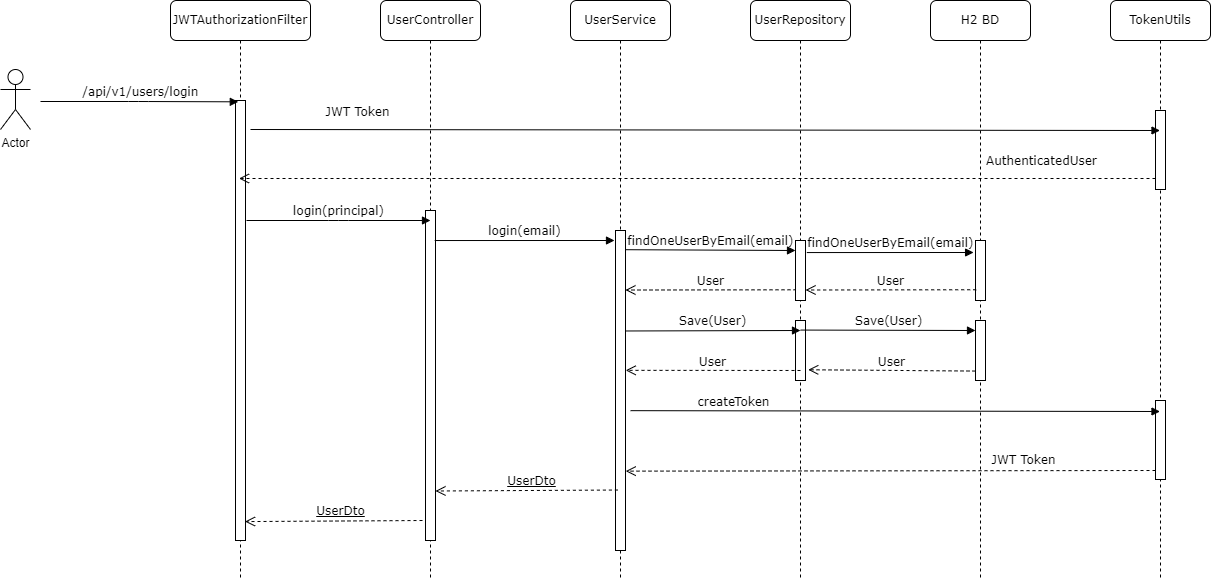

The diagram above was exported from draw.io. Its source (the exported page's mxGraphModel, read from the mxfile embedded in the PNG):
<mxGraphModel dx="1584" dy="2216" grid="1" gridSize="10" guides="1" tooltips="1" connect="1" arrows="1" fold="1" page="1" pageScale="1" pageWidth="1100" pageHeight="850" background="none" math="0" shadow="0">
  <root>
    <mxCell id="0" />
    <mxCell id="1" parent="0" />
    <mxCell id="7baba1c4bc27f4b0-2" value="UserController" style="shape=umlLifeline;perimeter=lifelinePerimeter;whiteSpace=wrap;html=1;container=1;collapsible=0;recursiveResize=0;outlineConnect=0;rounded=1;shadow=0;comic=0;labelBackgroundColor=none;strokeWidth=1;fontFamily=Verdana;fontSize=12;align=center;" parent="1" vertex="1">
      <mxGeometry x="390" y="70" width="100" height="580" as="geometry" />
    </mxCell>
    <mxCell id="7baba1c4bc27f4b0-10" value="" style="html=1;points=[];perimeter=orthogonalPerimeter;rounded=0;shadow=0;comic=0;labelBackgroundColor=none;strokeWidth=1;fontFamily=Verdana;fontSize=12;align=center;" parent="7baba1c4bc27f4b0-2" vertex="1">
      <mxGeometry x="45" y="210" width="10" height="330" as="geometry" />
    </mxCell>
    <mxCell id="7baba1c4bc27f4b0-3" value="UserService" style="shape=umlLifeline;perimeter=lifelinePerimeter;whiteSpace=wrap;html=1;container=1;collapsible=0;recursiveResize=0;outlineConnect=0;rounded=1;shadow=0;comic=0;labelBackgroundColor=none;strokeWidth=1;fontFamily=Verdana;fontSize=12;align=center;" parent="1" vertex="1">
      <mxGeometry x="580" y="70" width="100" height="580" as="geometry" />
    </mxCell>
    <mxCell id="7baba1c4bc27f4b0-13" value="" style="html=1;points=[];perimeter=orthogonalPerimeter;rounded=0;shadow=0;comic=0;labelBackgroundColor=none;strokeWidth=1;fontFamily=Verdana;fontSize=12;align=center;" parent="7baba1c4bc27f4b0-3" vertex="1">
      <mxGeometry x="45" y="230" width="10" height="320" as="geometry" />
    </mxCell>
    <mxCell id="EB13tPsXlVDfvkouBFXm-6" value="User" style="html=1;verticalAlign=bottom;endArrow=open;dashed=1;endSize=8;labelBackgroundColor=none;fontFamily=Verdana;fontSize=12;exitX=-0.243;exitY=0.9;exitDx=0;exitDy=0;exitPerimeter=0;entryX=0.993;entryY=0.186;entryDx=0;entryDy=0;entryPerimeter=0;" edge="1" parent="7baba1c4bc27f4b0-3" target="7baba1c4bc27f4b0-13">
      <mxGeometry x="0.0058" y="1" relative="1" as="geometry">
        <mxPoint x="70" y="290" as="targetPoint" />
        <mxPoint x="226" y="289.29" as="sourcePoint" />
        <mxPoint as="offset" />
      </mxGeometry>
    </mxCell>
    <mxCell id="7baba1c4bc27f4b0-8" value="JWTAuthorizationFilter" style="shape=umlLifeline;perimeter=lifelinePerimeter;whiteSpace=wrap;html=1;container=1;collapsible=0;recursiveResize=0;outlineConnect=0;rounded=1;shadow=0;comic=0;labelBackgroundColor=none;strokeWidth=1;fontFamily=Verdana;fontSize=12;align=center;" parent="1" vertex="1">
      <mxGeometry x="180" y="70" width="140" height="580" as="geometry" />
    </mxCell>
    <mxCell id="7baba1c4bc27f4b0-9" value="" style="html=1;points=[];perimeter=orthogonalPerimeter;rounded=0;shadow=0;comic=0;labelBackgroundColor=none;strokeWidth=1;fontFamily=Verdana;fontSize=12;align=center;" parent="7baba1c4bc27f4b0-8" vertex="1">
      <mxGeometry x="65" y="100" width="10" height="440" as="geometry" />
    </mxCell>
    <mxCell id="z3AE9joYitP0UEzb1U0t-2" value="/api/v1/users/login" style="html=1;verticalAlign=bottom;endArrow=block;entryX=0.279;entryY=0.003;labelBackgroundColor=none;fontFamily=Verdana;fontSize=12;edgeStyle=elbowEdgeStyle;elbow=horizontal;entryDx=0;entryDy=0;entryPerimeter=0;" parent="7baba1c4bc27f4b0-8" edge="1" target="7baba1c4bc27f4b0-9">
      <mxGeometry relative="1" as="geometry">
        <mxPoint x="-130" y="101" as="sourcePoint" />
        <mxPoint x="45" y="99" as="targetPoint" />
      </mxGeometry>
    </mxCell>
    <mxCell id="z3AE9joYitP0UEzb1U0t-1" value="Actor" style="shape=umlActor;verticalLabelPosition=bottom;verticalAlign=top;html=1;outlineConnect=0;" parent="1" vertex="1">
      <mxGeometry x="10" y="139" width="30" height="60" as="geometry" />
    </mxCell>
    <mxCell id="z3AE9joYitP0UEzb1U0t-10" value="UserRepository" style="shape=umlLifeline;perimeter=lifelinePerimeter;whiteSpace=wrap;html=1;container=1;collapsible=0;recursiveResize=0;outlineConnect=0;rounded=1;shadow=0;comic=0;labelBackgroundColor=none;strokeWidth=1;fontFamily=Verdana;fontSize=12;align=center;" parent="1" vertex="1">
      <mxGeometry x="760" y="70" width="100" height="580" as="geometry" />
    </mxCell>
    <mxCell id="z3AE9joYitP0UEzb1U0t-11" value="" style="html=1;points=[];perimeter=orthogonalPerimeter;rounded=0;shadow=0;comic=0;labelBackgroundColor=none;strokeWidth=1;fontFamily=Verdana;fontSize=12;align=center;" parent="z3AE9joYitP0UEzb1U0t-10" vertex="1">
      <mxGeometry x="45" y="240" width="10" height="60" as="geometry" />
    </mxCell>
    <mxCell id="EB13tPsXlVDfvkouBFXm-5" value="findOneUserByEmail(email)" style="html=1;verticalAlign=bottom;endArrow=block;entryX=0;entryY=0;labelBackgroundColor=none;fontFamily=Verdana;fontSize=12;edgeStyle=elbowEdgeStyle;elbow=vertical;exitX=1.022;exitY=0.06;exitDx=0;exitDy=0;exitPerimeter=0;" edge="1" parent="z3AE9joYitP0UEzb1U0t-10" source="7baba1c4bc27f4b0-13">
      <mxGeometry relative="1" as="geometry">
        <mxPoint x="-120" y="250" as="sourcePoint" />
        <mxPoint x="45" y="250" as="targetPoint" />
        <Array as="points" />
      </mxGeometry>
    </mxCell>
    <mxCell id="EB13tPsXlVDfvkouBFXm-8" value="" style="html=1;points=[];perimeter=orthogonalPerimeter;rounded=0;shadow=0;comic=0;labelBackgroundColor=none;strokeWidth=1;fontFamily=Verdana;fontSize=12;align=center;" vertex="1" parent="z3AE9joYitP0UEzb1U0t-10">
      <mxGeometry x="45" y="320" width="10" height="60" as="geometry" />
    </mxCell>
    <mxCell id="z3AE9joYitP0UEzb1U0t-20" value="TokenUtils" style="shape=umlLifeline;perimeter=lifelinePerimeter;whiteSpace=wrap;html=1;container=1;collapsible=0;recursiveResize=0;outlineConnect=0;rounded=1;shadow=0;comic=0;labelBackgroundColor=none;strokeWidth=1;fontFamily=Verdana;fontSize=12;align=center;" parent="1" vertex="1">
      <mxGeometry x="1120" y="70" width="100" height="580" as="geometry" />
    </mxCell>
    <mxCell id="z3AE9joYitP0UEzb1U0t-21" value="" style="html=1;points=[];perimeter=orthogonalPerimeter;rounded=0;shadow=0;comic=0;labelBackgroundColor=none;strokeWidth=1;fontFamily=Verdana;fontSize=12;align=center;" parent="z3AE9joYitP0UEzb1U0t-20" vertex="1">
      <mxGeometry x="45" y="110" width="10" height="79" as="geometry" />
    </mxCell>
    <mxCell id="z3AE9joYitP0UEzb1U0t-18" value="AuthenticatedUser" style="html=1;verticalAlign=bottom;endArrow=open;dashed=1;endSize=8;labelBackgroundColor=none;fontFamily=Verdana;fontSize=12;exitX=-0.243;exitY=0.9;exitDx=0;exitDy=0;exitPerimeter=0;" parent="z3AE9joYitP0UEzb1U0t-20" edge="1" target="7baba1c4bc27f4b0-8">
      <mxGeometry x="-0.7518" y="-8" relative="1" as="geometry">
        <mxPoint x="-130" y="178" as="targetPoint" />
        <mxPoint x="45" y="178" as="sourcePoint" />
        <mxPoint as="offset" />
      </mxGeometry>
    </mxCell>
    <mxCell id="EB13tPsXlVDfvkouBFXm-11" value="" style="html=1;points=[];perimeter=orthogonalPerimeter;rounded=0;shadow=0;comic=0;labelBackgroundColor=none;strokeWidth=1;fontFamily=Verdana;fontSize=12;align=center;" vertex="1" parent="z3AE9joYitP0UEzb1U0t-20">
      <mxGeometry x="45" y="400" width="10" height="79" as="geometry" />
    </mxCell>
    <mxCell id="EB13tPsXlVDfvkouBFXm-12" value="JWT Token" style="html=1;verticalAlign=bottom;endArrow=open;dashed=1;endSize=8;labelBackgroundColor=none;fontFamily=Verdana;fontSize=12;exitX=-0.243;exitY=0.9;exitDx=0;exitDy=0;exitPerimeter=0;entryX=1.022;entryY=0.752;entryDx=0;entryDy=0;entryPerimeter=0;" edge="1" parent="z3AE9joYitP0UEzb1U0t-20" target="7baba1c4bc27f4b0-13">
      <mxGeometry x="-0.5015" y="-1" relative="1" as="geometry">
        <mxPoint x="-470" y="470" as="targetPoint" />
        <mxPoint x="45" y="470" as="sourcePoint" />
        <mxPoint as="offset" />
      </mxGeometry>
    </mxCell>
    <mxCell id="EB13tPsXlVDfvkouBFXm-1" value="login(principal)" style="html=1;verticalAlign=bottom;endArrow=block;entryX=0;entryY=0;labelBackgroundColor=none;fontFamily=Verdana;fontSize=12;edgeStyle=elbowEdgeStyle;elbow=vertical;" edge="1" parent="1">
      <mxGeometry relative="1" as="geometry">
        <mxPoint x="256" y="290" as="sourcePoint" />
        <mxPoint x="440" y="290" as="targetPoint" />
      </mxGeometry>
    </mxCell>
    <mxCell id="EB13tPsXlVDfvkouBFXm-2" value="JWT Token" style="html=1;verticalAlign=bottom;endArrow=block;labelBackgroundColor=none;fontFamily=Verdana;fontSize=12;edgeStyle=elbowEdgeStyle;elbow=vertical;" edge="1" parent="1" target="z3AE9joYitP0UEzb1U0t-20">
      <mxGeometry x="-0.763" y="9" relative="1" as="geometry">
        <mxPoint x="260" y="199" as="sourcePoint" />
        <mxPoint x="444" y="199" as="targetPoint" />
        <mxPoint as="offset" />
      </mxGeometry>
    </mxCell>
    <mxCell id="EB13tPsXlVDfvkouBFXm-4" value="login(email)" style="html=1;verticalAlign=bottom;endArrow=block;entryX=0;entryY=0;labelBackgroundColor=none;fontFamily=Verdana;fontSize=12;edgeStyle=elbowEdgeStyle;elbow=vertical;exitX=0.921;exitY=0.091;exitDx=0;exitDy=0;exitPerimeter=0;" edge="1" parent="1" source="7baba1c4bc27f4b0-10">
      <mxGeometry relative="1" as="geometry">
        <mxPoint x="450" y="310" as="sourcePoint" />
        <mxPoint x="624" y="310" as="targetPoint" />
      </mxGeometry>
    </mxCell>
    <mxCell id="EB13tPsXlVDfvkouBFXm-7" value="Save(User)" style="html=1;verticalAlign=bottom;endArrow=block;entryX=0.5;entryY=0.142;labelBackgroundColor=none;fontFamily=Verdana;fontSize=12;edgeStyle=elbowEdgeStyle;elbow=vertical;entryDx=0;entryDy=0;entryPerimeter=0;exitX=0.993;exitY=0.314;exitDx=0;exitDy=0;exitPerimeter=0;" edge="1" parent="1" source="7baba1c4bc27f4b0-13" target="EB13tPsXlVDfvkouBFXm-8">
      <mxGeometry relative="1" as="geometry">
        <mxPoint x="650" y="400" as="sourcePoint" />
        <mxPoint x="800" y="400.24" as="targetPoint" />
      </mxGeometry>
    </mxCell>
    <mxCell id="EB13tPsXlVDfvkouBFXm-9" value="User" style="html=1;verticalAlign=bottom;endArrow=open;dashed=1;endSize=8;labelBackgroundColor=none;fontFamily=Verdana;fontSize=12;exitX=0.5;exitY=0.833;exitDx=0;exitDy=0;exitPerimeter=0;entryX=1.022;entryY=0.437;entryDx=0;entryDy=0;entryPerimeter=0;" edge="1" parent="1" source="EB13tPsXlVDfvkouBFXm-8" target="7baba1c4bc27f4b0-13">
      <mxGeometry x="0.0058" y="1" relative="1" as="geometry">
        <mxPoint x="650" y="440" as="targetPoint" />
        <mxPoint x="800" y="439" as="sourcePoint" />
        <mxPoint as="offset" />
      </mxGeometry>
    </mxCell>
    <mxCell id="EB13tPsXlVDfvkouBFXm-10" value="createToken" style="html=1;verticalAlign=bottom;endArrow=block;labelBackgroundColor=none;fontFamily=Verdana;fontSize=12;edgeStyle=elbowEdgeStyle;elbow=vertical;exitX=1.5;exitY=0.563;exitDx=0;exitDy=0;exitPerimeter=0;" edge="1" parent="1" source="7baba1c4bc27f4b0-13" target="z3AE9joYitP0UEzb1U0t-20">
      <mxGeometry x="-0.6054" relative="1" as="geometry">
        <mxPoint x="640" y="481" as="sourcePoint" />
        <mxPoint x="990" y="480" as="targetPoint" />
        <mxPoint as="offset" />
        <Array as="points">
          <mxPoint x="650" y="481" />
        </Array>
      </mxGeometry>
    </mxCell>
    <mxCell id="EB13tPsXlVDfvkouBFXm-13" value="H2 BD" style="shape=umlLifeline;perimeter=lifelinePerimeter;whiteSpace=wrap;html=1;container=1;collapsible=0;recursiveResize=0;outlineConnect=0;rounded=1;shadow=0;comic=0;labelBackgroundColor=none;strokeWidth=1;fontFamily=Verdana;fontSize=12;align=center;" vertex="1" parent="1">
      <mxGeometry x="940" y="70" width="100" height="580" as="geometry" />
    </mxCell>
    <mxCell id="EB13tPsXlVDfvkouBFXm-14" value="" style="html=1;points=[];perimeter=orthogonalPerimeter;rounded=0;shadow=0;comic=0;labelBackgroundColor=none;strokeWidth=1;fontFamily=Verdana;fontSize=12;align=center;" vertex="1" parent="EB13tPsXlVDfvkouBFXm-13">
      <mxGeometry x="45" y="240" width="10" height="60" as="geometry" />
    </mxCell>
    <mxCell id="EB13tPsXlVDfvkouBFXm-16" value="" style="html=1;points=[];perimeter=orthogonalPerimeter;rounded=0;shadow=0;comic=0;labelBackgroundColor=none;strokeWidth=1;fontFamily=Verdana;fontSize=12;align=center;" vertex="1" parent="EB13tPsXlVDfvkouBFXm-13">
      <mxGeometry x="45" y="320" width="10" height="60" as="geometry" />
    </mxCell>
    <mxCell id="EB13tPsXlVDfvkouBFXm-18" value="Save(User)" style="html=1;verticalAlign=bottom;endArrow=block;entryX=0.5;entryY=0.142;labelBackgroundColor=none;fontFamily=Verdana;fontSize=12;edgeStyle=elbowEdgeStyle;elbow=vertical;exitX=1;exitY=0.379;exitDx=0;exitDy=0;exitPerimeter=0;entryDx=0;entryDy=0;entryPerimeter=0;" edge="1" parent="EB13tPsXlVDfvkouBFXm-13">
      <mxGeometry relative="1" as="geometry">
        <mxPoint x="-130" y="329.56" as="sourcePoint" />
        <mxPoint x="45" y="329.56" as="targetPoint" />
      </mxGeometry>
    </mxCell>
    <mxCell id="EB13tPsXlVDfvkouBFXm-19" value="User" style="html=1;verticalAlign=bottom;endArrow=open;dashed=1;endSize=8;labelBackgroundColor=none;fontFamily=Verdana;fontSize=12;exitX=0.5;exitY=0.838;exitDx=0;exitDy=0;exitPerimeter=0;entryX=1.274;entryY=0.821;entryDx=0;entryDy=0;entryPerimeter=0;" edge="1" parent="EB13tPsXlVDfvkouBFXm-13" target="EB13tPsXlVDfvkouBFXm-8">
      <mxGeometry x="0.0058" y="1" relative="1" as="geometry">
        <mxPoint x="-110" y="371" as="targetPoint" />
        <mxPoint x="45" y="370.56" as="sourcePoint" />
        <mxPoint as="offset" />
      </mxGeometry>
    </mxCell>
    <mxCell id="EB13tPsXlVDfvkouBFXm-17" value="User" style="html=1;verticalAlign=bottom;endArrow=open;dashed=1;endSize=8;labelBackgroundColor=none;fontFamily=Verdana;fontSize=12;exitX=0.069;exitY=0.821;exitDx=0;exitDy=0;exitPerimeter=0;entryX=1.007;entryY=0.825;entryDx=0;entryDy=0;entryPerimeter=0;" edge="1" parent="1" source="EB13tPsXlVDfvkouBFXm-14" target="z3AE9joYitP0UEzb1U0t-11">
      <mxGeometry x="0.0058" y="1" relative="1" as="geometry">
        <mxPoint x="830" y="360" as="targetPoint" />
        <mxPoint x="980" y="360" as="sourcePoint" />
        <mxPoint as="offset" />
      </mxGeometry>
    </mxCell>
    <mxCell id="EB13tPsXlVDfvkouBFXm-15" value="findOneUserByEmail(email)" style="html=1;verticalAlign=bottom;endArrow=block;labelBackgroundColor=none;fontFamily=Verdana;fontSize=12;edgeStyle=elbowEdgeStyle;elbow=vertical;exitX=1.132;exitY=0.201;exitDx=0;exitDy=0;exitPerimeter=0;entryX=-0.191;entryY=0.206;entryDx=0;entryDy=0;entryPerimeter=0;" edge="1" parent="1" source="z3AE9joYitP0UEzb1U0t-11" target="EB13tPsXlVDfvkouBFXm-14">
      <mxGeometry relative="1" as="geometry">
        <mxPoint x="820" y="320" as="sourcePoint" />
        <mxPoint x="970" y="320" as="targetPoint" />
      </mxGeometry>
    </mxCell>
    <mxCell id="EB13tPsXlVDfvkouBFXm-21" value="&lt;u&gt;UserDto&lt;/u&gt;" style="html=1;verticalAlign=bottom;endArrow=open;dashed=1;endSize=8;labelBackgroundColor=none;fontFamily=Verdana;fontSize=12;entryX=1;entryY=0.85;entryDx=0;entryDy=0;entryPerimeter=0;exitX=0.24;exitY=0.811;exitDx=0;exitDy=0;exitPerimeter=0;" edge="1" parent="1" source="7baba1c4bc27f4b0-13" target="7baba1c4bc27f4b0-10">
      <mxGeometry x="-0.0671" relative="1" as="geometry">
        <mxPoint x="350" y="590" as="targetPoint" />
        <mxPoint x="570" y="580" as="sourcePoint" />
        <mxPoint as="offset" />
      </mxGeometry>
    </mxCell>
    <mxCell id="EB13tPsXlVDfvkouBFXm-22" value="&lt;u&gt;UserDto&lt;/u&gt;" style="html=1;verticalAlign=bottom;endArrow=open;dashed=1;endSize=8;labelBackgroundColor=none;fontFamily=Verdana;fontSize=12;exitX=0.24;exitY=0.811;exitDx=0;exitDy=0;exitPerimeter=0;entryX=0.955;entryY=0.957;entryDx=0;entryDy=0;entryPerimeter=0;" edge="1" parent="1" target="7baba1c4bc27f4b0-9">
      <mxGeometry x="-0.0671" relative="1" as="geometry">
        <mxPoint x="270" y="590" as="targetPoint" />
        <mxPoint x="432" y="590" as="sourcePoint" />
        <mxPoint as="offset" />
      </mxGeometry>
    </mxCell>
  </root>
</mxGraphModel>